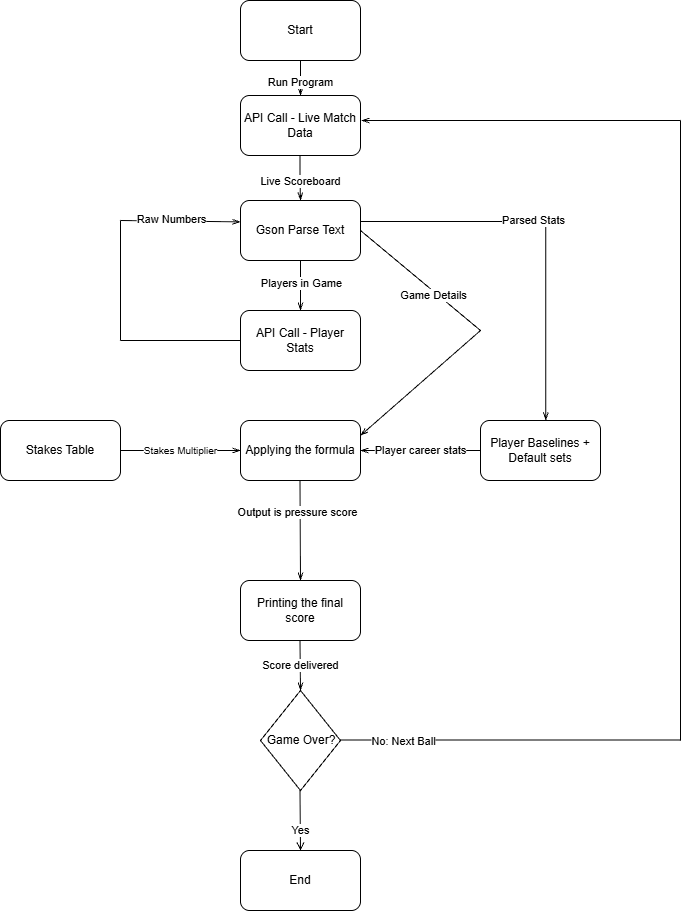

The diagram above was exported from draw.io. Its source (the exported page's mxGraphModel, read from the mxfile embedded in the PNG):
<mxGraphModel dx="2052" dy="1371" grid="1" gridSize="10" guides="1" tooltips="1" connect="1" arrows="1" fold="1" page="1" pageScale="1" pageWidth="850" pageHeight="1100" math="0" shadow="0">
  <root>
    <mxCell id="0" />
    <mxCell id="1" parent="0" />
    <mxCell id="SjUdOuZAgwPei-ni6Swq-57" parent="1" style="rhombus;whiteSpace=wrap;html=1;shapeInside=1;" value="" vertex="1">
      <mxGeometry height="100" width="80" x="380" y="710" as="geometry" />
    </mxCell>
    <mxCell id="SjUdOuZAgwPei-ni6Swq-6" parent="1" style="rounded=1;whiteSpace=wrap;html=1;roundedPerimeter=1;" value="API Call - Live Match Data" vertex="1">
      <mxGeometry height="60" width="120" x="360" y="115" as="geometry" />
    </mxCell>
    <mxCell id="SjUdOuZAgwPei-ni6Swq-72" edge="1" parent="1" source="SjUdOuZAgwPei-ni6Swq-7" style="edgeStyle=orthogonalEdgeStyle;rounded=0;orthogonalLoop=1;jettySize=auto;html=1;defaultLabelBackgroundColor=page;endArrow=openThin;endFill=0;" target="SjUdOuZAgwPei-ni6Swq-35" value="">
      <mxGeometry relative="1" as="geometry" />
    </mxCell>
    <mxCell id="SjUdOuZAgwPei-ni6Swq-76" connectable="0" parent="SjUdOuZAgwPei-ni6Swq-72" style="edgeLabel;html=1;align=center;verticalAlign=middle;resizable=0;points=[];inheritText=1;defaultLabelBackgroundColor=page;" value="Players in Game" vertex="1">
      <mxGeometry relative="1" x="-0.1117" as="geometry">
        <mxPoint as="offset" />
      </mxGeometry>
    </mxCell>
    <mxCell id="SjUdOuZAgwPei-ni6Swq-7" parent="1" style="rounded=1;whiteSpace=wrap;html=1;roundedPerimeter=1;" value="Gson Parse Text" vertex="1">
      <mxGeometry height="60" width="120" x="360" y="220" as="geometry" />
    </mxCell>
    <mxCell id="SjUdOuZAgwPei-ni6Swq-8" parent="1" style="rounded=1;whiteSpace=wrap;html=1;roundedPerimeter=1;" value="Player Baselines + Default sets" vertex="1">
      <mxGeometry height="60" width="120" x="600" y="440" as="geometry" />
    </mxCell>
    <mxCell id="SjUdOuZAgwPei-ni6Swq-9" parent="1" style="rounded=1;whiteSpace=wrap;html=1;roundedPerimeter=1;" value="Applying the formula" vertex="1">
      <mxGeometry height="60" width="120" x="360" y="440" as="geometry" />
    </mxCell>
    <mxCell id="SjUdOuZAgwPei-ni6Swq-69" edge="1" parent="1" source="SjUdOuZAgwPei-ni6Swq-11" style="edgeStyle=orthogonalEdgeStyle;rounded=0;orthogonalLoop=1;jettySize=auto;html=1;defaultLabelBackgroundColor=page;endArrow=openThin;endFill=0;" target="SjUdOuZAgwPei-ni6Swq-6" value="Run Program">
      <mxGeometry relative="1" x="0.4" as="geometry" />
    </mxCell>
    <mxCell id="SjUdOuZAgwPei-ni6Swq-10" parent="1" style="rounded=1;whiteSpace=wrap;html=1;roundedPerimeter=1;" value="Stakes Table" vertex="1">
      <mxGeometry height="60" width="120" x="120" y="440" as="geometry" />
    </mxCell>
    <mxCell id="SjUdOuZAgwPei-ni6Swq-11" parent="1" style="rounded=1;whiteSpace=wrap;html=1;roundedPerimeter=1;" value="Start" vertex="1">
      <mxGeometry height="60" width="120" x="360" y="20" as="geometry" />
    </mxCell>
    <mxCell id="SjUdOuZAgwPei-ni6Swq-12" parent="1" style="rounded=1;whiteSpace=wrap;html=1;roundedPerimeter=1;" value="Printing the final score" vertex="1">
      <mxGeometry height="60" width="120" x="360" y="600" as="geometry" />
    </mxCell>
    <mxCell id="SjUdOuZAgwPei-ni6Swq-20" edge="1" parent="1" source="SjUdOuZAgwPei-ni6Swq-9" style="endArrow=none;html=1;rounded=0;defaultLabelBackgroundColor=page;exitX=0;exitY=0.5;exitDx=0;exitDy=0;startArrow=openThin;startFill=0;entryX=1;entryY=0.5;entryDx=0;entryDy=0;" target="SjUdOuZAgwPei-ni6Swq-10" value="&lt;font size=&quot;1&quot;&gt;Stakes Multiplier&lt;/font&gt;">
      <mxGeometry height="50" relative="1" width="50" as="geometry">
        <mxPoint x="300.5" y="520" as="sourcePoint" />
        <mxPoint x="240" y="580" as="targetPoint" />
      </mxGeometry>
    </mxCell>
    <mxCell id="SjUdOuZAgwPei-ni6Swq-21" edge="1" parent="1" source="SjUdOuZAgwPei-ni6Swq-9" style="endArrow=none;html=1;rounded=0;defaultLabelBackgroundColor=page;entryX=0;entryY=0.5;entryDx=0;entryDy=0;startArrow=openThin;startFill=0;exitX=1;exitY=0.5;exitDx=0;exitDy=0;" target="SjUdOuZAgwPei-ni6Swq-8" value="Player career stats">
      <mxGeometry height="50" relative="1" width="50" as="geometry">
        <Array as="points" />
        <mxPoint x="510" y="570" as="sourcePoint" />
        <mxPoint x="540" y="460" as="targetPoint" />
      </mxGeometry>
    </mxCell>
    <mxCell id="SjUdOuZAgwPei-ni6Swq-22" edge="1" parent="1" source="SjUdOuZAgwPei-ni6Swq-8" style="endArrow=none;html=1;rounded=0;defaultLabelBackgroundColor=page;entryX=1.024;entryY=0.343;entryDx=0;entryDy=0;startArrow=openThin;startFill=0;exitX=0.549;exitY=-0.053;exitDx=0;exitDy=0;" target="SjUdOuZAgwPei-ni6Swq-7" value="">
      <mxGeometry height="50" relative="1" width="50" as="geometry">
        <Array as="points">
          <mxPoint x="665.32" y="241.01" />
        </Array>
        <mxPoint x="760" y="240" as="sourcePoint" />
        <mxPoint x="620" y="390" as="targetPoint" />
      </mxGeometry>
    </mxCell>
    <mxCell id="SjUdOuZAgwPei-ni6Swq-86" connectable="0" parent="SjUdOuZAgwPei-ni6Swq-22" style="edgeLabel;html=1;align=center;verticalAlign=middle;resizable=0;points=[];inheritText=1;defaultLabelBackgroundColor=page;" value="Parsed Stats" vertex="1">
      <mxGeometry relative="1" x="0.1057" y="-3" as="geometry">
        <mxPoint y="1" as="offset" />
      </mxGeometry>
    </mxCell>
    <mxCell id="SjUdOuZAgwPei-ni6Swq-24" edge="1" parent="1" source="SjUdOuZAgwPei-ni6Swq-12" style="endArrow=none;html=1;rounded=0;defaultLabelBackgroundColor=page;exitX=0.5;exitY=0;exitDx=0;exitDy=0;startArrow=openThin;startFill=0;" value="">
      <mxGeometry height="50" relative="1" width="50" as="geometry">
        <mxPoint x="420" y="560" as="sourcePoint" />
        <mxPoint x="419.5" y="500" as="targetPoint" />
      </mxGeometry>
    </mxCell>
    <mxCell id="SjUdOuZAgwPei-ni6Swq-38" connectable="0" parent="SjUdOuZAgwPei-ni6Swq-24" style="edgeLabel;html=1;align=center;verticalAlign=middle;resizable=0;points=[];inheritText=1;defaultLabelBackgroundColor=page;" value="Output is pressure score" vertex="1">
      <mxGeometry relative="1" x="0.3856" y="3" as="geometry">
        <mxPoint as="offset" />
      </mxGeometry>
    </mxCell>
    <mxCell id="SjUdOuZAgwPei-ni6Swq-29" edge="1" parent="1" style="endArrow=none;html=1;rounded=0;defaultLabelBackgroundColor=page;" value="">
      <mxGeometry height="50" relative="1" width="50" as="geometry">
        <mxPoint x="460" y="759.5" as="sourcePoint" />
        <mxPoint x="800" y="759.5" as="targetPoint" />
      </mxGeometry>
    </mxCell>
    <mxCell id="SjUdOuZAgwPei-ni6Swq-50" connectable="0" parent="SjUdOuZAgwPei-ni6Swq-29" style="edgeLabel;html=1;align=center;verticalAlign=middle;resizable=0;points=[];inheritText=1;defaultLabelBackgroundColor=page;" value="No: Next Ball" vertex="1">
      <mxGeometry relative="1" x="-0.6353" y="3" as="geometry">
        <mxPoint y="4" as="offset" />
      </mxGeometry>
    </mxCell>
    <mxCell id="SjUdOuZAgwPei-ni6Swq-30" edge="1" parent="1" style="endArrow=none;html=1;rounded=0;defaultLabelBackgroundColor=page;" value="">
      <mxGeometry height="50" relative="1" width="50" as="geometry">
        <mxPoint x="800" y="760" as="sourcePoint" />
        <mxPoint x="800" y="140" as="targetPoint" />
      </mxGeometry>
    </mxCell>
    <mxCell id="SjUdOuZAgwPei-ni6Swq-43" parent="1" style="rounded=1;whiteSpace=wrap;html=1;roundedPerimeter=1;" value="End" vertex="1">
      <mxGeometry height="60" width="120" x="360" y="870" as="geometry" />
    </mxCell>
    <mxCell id="SjUdOuZAgwPei-ni6Swq-44" edge="1" parent="1" style="endArrow=none;html=1;rounded=0;defaultLabelBackgroundColor=page;exitX=0.5;exitY=0;exitDx=0;exitDy=0;startArrow=open;startFill=0;" value="Yes">
      <mxGeometry height="50" relative="1" width="50" x="-0.3332" as="geometry">
        <mxPoint as="offset" />
        <mxPoint x="420" y="870" as="sourcePoint" />
        <mxPoint x="419.5" y="810" as="targetPoint" />
      </mxGeometry>
    </mxCell>
    <mxCell id="SjUdOuZAgwPei-ni6Swq-53" edge="1" parent="1" source="SjUdOuZAgwPei-ni6Swq-57" style="endArrow=none;html=1;rounded=0;defaultLabelBackgroundColor=page;startArrow=openThin;startFill=0;exitX=0.5;exitY=0;exitDx=0;exitDy=0;" value="Score delivered">
      <mxGeometry height="50" relative="1" width="50" as="geometry">
        <mxPoint x="419.5" y="680" as="sourcePoint" />
        <mxPoint x="419.5" y="660" as="targetPoint" />
      </mxGeometry>
    </mxCell>
    <mxCell id="SjUdOuZAgwPei-ni6Swq-54" parent="1" style="text;html=1;whiteSpace=wrap;strokeColor=none;fillColor=none;align=center;verticalAlign=middle;rounded=0;" value="Game Over?" vertex="1">
      <mxGeometry height="35" width="80" x="381" y="742.5" as="geometry" />
    </mxCell>
    <mxCell id="SjUdOuZAgwPei-ni6Swq-35" parent="1" style="rounded=1;whiteSpace=wrap;html=1;roundedPerimeter=1;" value="API Call - Player Stats" vertex="1">
      <mxGeometry height="60" width="120" x="360" y="330" as="geometry" />
    </mxCell>
    <mxCell id="SjUdOuZAgwPei-ni6Swq-66" edge="1" parent="1" style="endArrow=openThin;html=1;rounded=0;defaultLabelBackgroundColor=page;endFill=0;" value="">
      <mxGeometry height="50" relative="1" width="50" as="geometry">
        <mxPoint x="800" y="140" as="sourcePoint" />
        <mxPoint x="481" y="140" as="targetPoint" />
      </mxGeometry>
    </mxCell>
    <mxCell id="SjUdOuZAgwPei-ni6Swq-71" edge="1" parent="1" style="edgeStyle=orthogonalEdgeStyle;rounded=0;orthogonalLoop=1;jettySize=auto;html=1;defaultLabelBackgroundColor=page;endArrow=openThin;endFill=0;entryX=0.5;entryY=0;entryDx=0;entryDy=0;" target="SjUdOuZAgwPei-ni6Swq-7" value="Live Scoreboard">
      <mxGeometry relative="1" x="0.1209" as="geometry">
        <mxPoint x="419.5" y="175" as="sourcePoint" />
        <mxPoint x="419.5" y="210" as="targetPoint" />
      </mxGeometry>
    </mxCell>
    <mxCell id="SjUdOuZAgwPei-ni6Swq-80" edge="1" parent="1" style="endArrow=none;html=1;rounded=0;defaultLabelBackgroundColor=page;" value="">
      <mxGeometry height="50" relative="1" width="50" as="geometry">
        <mxPoint x="240" y="360" as="sourcePoint" />
        <mxPoint x="360" y="360" as="targetPoint" />
      </mxGeometry>
    </mxCell>
    <mxCell id="SjUdOuZAgwPei-ni6Swq-81" edge="1" parent="1" style="endArrow=none;html=1;rounded=0;defaultLabelBackgroundColor=page;" value="">
      <mxGeometry height="50" relative="1" width="50" as="geometry">
        <mxPoint x="240" y="360" as="sourcePoint" />
        <mxPoint x="240" y="240" as="targetPoint" />
      </mxGeometry>
    </mxCell>
    <mxCell id="SjUdOuZAgwPei-ni6Swq-82" edge="1" parent="1" style="endArrow=openThin;html=1;rounded=0;defaultLabelBackgroundColor=page;entryX=0.011;entryY=0.359;entryDx=0;entryDy=0;endFill=0;" target="SjUdOuZAgwPei-ni6Swq-7" value="">
      <mxGeometry height="50" relative="1" width="50" as="geometry">
        <mxPoint x="240" y="240" as="sourcePoint" />
        <mxPoint x="290" y="190" as="targetPoint" />
      </mxGeometry>
    </mxCell>
    <mxCell id="SjUdOuZAgwPei-ni6Swq-84" connectable="0" parent="SjUdOuZAgwPei-ni6Swq-82" style="edgeLabel;html=1;align=center;verticalAlign=middle;resizable=0;points=[];inheritText=1;defaultLabelBackgroundColor=page;" value="Raw Numbers" vertex="1">
      <mxGeometry relative="1" x="-0.4834" y="2" as="geometry">
        <mxPoint x="19" as="offset" />
      </mxGeometry>
    </mxCell>
    <mxCell id="SjUdOuZAgwPei-ni6Swq-88" edge="1" parent="1" source="SjUdOuZAgwPei-ni6Swq-9" style="endArrow=none;html=1;rounded=0;defaultLabelBackgroundColor=page;startArrow=openThin;startFill=0;entryX=1;entryY=0.5;entryDx=0;entryDy=0;exitX=1;exitY=0.25;exitDx=0;exitDy=0;" target="SjUdOuZAgwPei-ni6Swq-7" value="">
      <mxGeometry height="50" relative="1" width="50" as="geometry">
        <Array as="points">
          <mxPoint x="600" y="350" />
        </Array>
        <mxPoint x="600" y="250" as="sourcePoint" />
        <mxPoint x="540" y="300" as="targetPoint" />
      </mxGeometry>
    </mxCell>
    <mxCell id="SjUdOuZAgwPei-ni6Swq-89" connectable="0" parent="SjUdOuZAgwPei-ni6Swq-88" style="edgeLabel;html=1;align=center;verticalAlign=middle;resizable=0;points=[];inheritText=1;defaultLabelBackgroundColor=page;" value="Game Details" vertex="1">
      <mxGeometry relative="1" x="0.3856" y="3" as="geometry">
        <mxPoint as="offset" />
      </mxGeometry>
    </mxCell>
  </root>
</mxGraphModel>